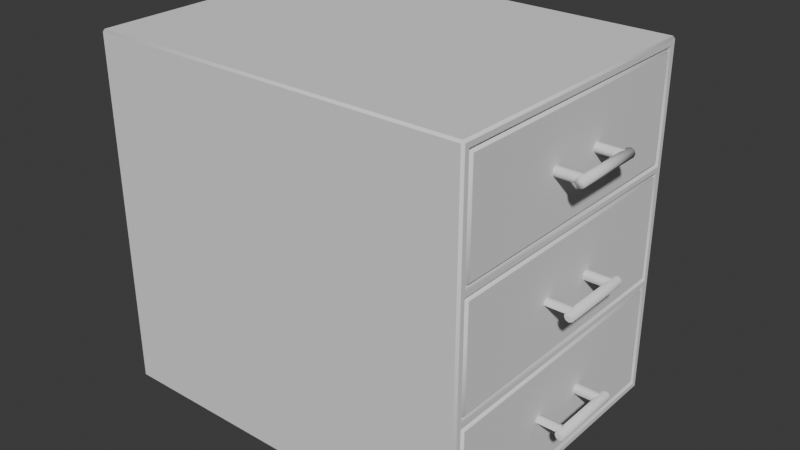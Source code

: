 # Source: Container.blend  (saved by Blender 4.5.90; exported with 4.5.12 LTS)
import bpy
from mathutils import Matrix  # noqa: F401  (used for matrix-valued properties, if any)

bpy.ops.wm.read_factory_settings(use_empty=True)
scene = bpy.context.scene
scene.name = 'Scene'

# ---- collections
col_collection = bpy.data.collections.new('Collection'); scene.collection.children.link(col_collection)

# ---- node groups
ng_smooth_by_angle_001 = bpy.data.node_groups.new('Smooth by Angle.001', 'GeometryNodeTree')
_s = ng_smooth_by_angle_001.interface.new_socket(name='Mesh', in_out='OUTPUT', socket_type='NodeSocketGeometry')
_s = ng_smooth_by_angle_001.interface.new_socket(name='Mesh', in_out='INPUT', socket_type='NodeSocketGeometry')
_s = ng_smooth_by_angle_001.interface.new_socket(name='Angle', in_out='INPUT', socket_type='NodeSocketFloat')
_s.subtype = 'ANGLE'
_s.default_value = 0.5236
_s.min_value = 0.0
_s.max_value = 3.142
_s.description = 'Maximum face angle for smooth edges'
_s = ng_smooth_by_angle_001.interface.new_socket(name='Ignore Sharpness', in_out='INPUT', socket_type='NodeSocketBool')
_s.force_non_field = True
ng_smooth_by_angle_001.description = 'Set the sharpness of mesh edges based on the angle between the neighboring faces'
ng_smooth_by_angle_001.is_modifier = True
_N = ng_smooth_by_angle_001.nodes; _L = ng_smooth_by_angle_001.links
n0 = _N.new('GeometryNodeSetShadeSmooth'); n0.name = 'Set Shade Smooth'; n0.location = (120, -80)
n0.domain = 'EDGE'
n1 = _N.new('GeometryNodeSetShadeSmooth'); n1.name = 'Set Shade Smooth.001'; n1.location = (300, -80)
n2 = _N.new('NodeGroupOutput'); n2.name = 'Group Output'; n2.location = (480, -80)
n3 = _N.new('GeometryNodeInputMeshEdgeAngle'); n3.name = 'Edge Angle'; n3.location = (-440, -240)
n4 = _N.new('NodeGroupInput'); n4.name = 'Group Input'; n4.location = (-80, -80)
n5 = _N.new('GeometryNodeInputEdgeSmooth'); n5.name = 'Is Edge Smooth'; n5.location = (-260, -120)
n6 = _N.new('GeometryNodeInputShadeSmooth'); n6.name = 'Is Shade Smooth'; n6.location = (-440, -397)
n7 = _N.new('FunctionNodeCompare'); n7.name = 'Compare'; n7.location = (-260, -260)
n7.operation = 'LESS_EQUAL'
n7.inputs[6].default_value = (0.0, 0.0, 0.0, 0.0)
n7.inputs[7].default_value = (0.0, 0.0, 0.0, 0.0)
n8 = _N.new('FunctionNodeBooleanMath'); n8.name = 'Boolean Math.001'; n8.location = (-80, -260)
n9 = _N.new('NodeGroupInput'); n9.name = 'Group Input.001'; n9.location = (-440, -329)
n10 = _N.new('NodeGroupInput'); n10.name = 'Group Input.002'; n10.location = (-259, -189)
n11 = _N.new('FunctionNodeBooleanMath'); n11.name = 'Boolean Math'; n11.location = (-80, -149)
n11.operation = 'OR'
n12 = _N.new('FunctionNodeBooleanMath'); n12.name = 'Boolean Math.002'; n12.location = (-260, -380)
n12.operation = 'OR'
n13 = _N.new('NodeGroupInput'); n13.name = 'Group Input.003'; n13.location = (-440, -460)
_L.new(n3.outputs[0], n7.inputs[0])
_L.new(n1.outputs[0], n2.inputs[0])
_L.new(n9.outputs[1], n7.inputs[1])
_L.new(n7.outputs[0], n8.inputs[0])
_L.new(n4.outputs[0], n0.inputs[0])
_L.new(n0.outputs[0], n1.inputs[0])
_L.new(n8.outputs[0], n0.inputs[2])
_L.new(n10.outputs[2], n11.inputs[1])
_L.new(n5.outputs[0], n11.inputs[0])
_L.new(n11.outputs[0], n0.inputs[1])
_L.new(n13.outputs[2], n12.inputs[1])
_L.new(n6.outputs[0], n12.inputs[0])
_L.new(n12.outputs[0], n8.inputs[1])
n2.is_active_output = True

# ---- world
world_world = bpy.data.worlds.new('World'); scene.world = world_world
world_world.use_nodes = True; world_world.node_tree.nodes.clear()
_N = world_world.node_tree.nodes; _L = world_world.node_tree.links
n0 = _N.new('ShaderNodeOutputWorld'); n0.name = 'World Output'; n0.location = (200, 100)
n1 = _N.new('ShaderNodeBackground'); n1.name = 'Background'; n1.location = (-200, 100)
n1.inputs[0].default_value = (0.05088, 0.05088, 0.05088, 1.0)
_L.new(n1.outputs[0], n0.inputs[0])
n0.is_active_output = True
world_world.color = (0.05088, 0.05088, 0.05088)
world_world.sun_shadow_jitter_overblur = 0.0

# ---- meshes
me_cube_001 = bpy.data.meshes.new('Cube.001')
me_cube_001.from_pydata([(-0.325, -0.25, -0.3), (-0.325, -0.25, 0.3), (-0.325, 0.25, -0.3), (-0.325, 0.25, 0.3), (0.325, -0.235, -0.285), (0.325, -0.235, 0.285), (0.325, 0.235, -0.285), (0.325, 0.235, 0.285), (0.325, 0.25, 0.3), (0.325, 0.25, -0.3), (0.325, -0.25, -0.3), (0.325, -0.25, 0.3), (0.325, -0.235, 0.105), (0.325, -0.235, 0.09), (0.325, -0.235, -0.09), (0.325, -0.235, -0.105), (0.325, 0.235, 0.105), (0.325, 0.235, 0.09), (0.325, 0.235, -0.09), (0.325, 0.235, -0.105), (-0.31, 0.235, 0.285), (-0.31, -0.235, 0.285), (-0.31, -0.235, 0.1049), (-0.31, 0.235, 0.1051), (-0.31, -0.235, 0.0895), (-0.31, -0.235, -0.08825), (-0.31, 0.235, 0.0905), (-0.31, 0.235, -0.09175), (-0.31, 0.235, -0.1057), (-0.31, 0.235, -0.285), (-0.31, -0.235, -0.285), (-0.31, -0.235, -0.1043)], [], [(0, 1, 3, 2), (2, 3, 8, 9), (6, 19, 28, 29), (10, 11, 1, 0), (2, 9, 10, 0), (8, 3, 1, 11), (7, 16, 17, 18, 19, 6, 9, 8), (6, 4, 10, 9), (5, 7, 8, 11), (4, 15, 14, 13, 12, 5, 11, 10), (15, 19, 18, 14), (17, 13, 24, 26), (13, 17, 16, 12), (16, 7, 20, 23), (22, 23, 20, 21), (5, 12, 22, 21), (12, 16, 23, 22), (7, 5, 21, 20), (25, 27, 26, 24), (18, 17, 26, 27), (13, 14, 25, 24), (14, 18, 27, 25), (29, 28, 31, 30), (19, 15, 31, 28), (15, 4, 30, 31), (4, 6, 29, 30)])
me_cube_001.polygons.foreach_set('use_smooth', [True] * 26)
_uv = me_cube_001.uv_layers.new(name='UVMap')
_uv.uv.foreach_set('vector', [0.375, 0.0, 0.625, 0.0, 0.625, 0.25, 0.375, 0.25, 0.375, 0.25, 0.625, 0.25, 0.625, 0.5, 0.375, 0.5, 0.3812, 0.5075, 0.4473, 0.5075, 0.4473, 0.5075, 0.3812, 0.5075, 0.375, 0.75, 0.625, 0.75, 0.625, 1.0, 0.375, 1.0, 0.125, 0.5, 0.375, 0.5, 0.375, 0.75, 0.125, 0.75, 0.625, 0.5, 0.875, 0.5, 0.875, 0.75, 0.625, 0.75, 0.6188, 0.5075, 0.5399, 0.5075, 0.5246, 0.5075, 0.4581, 0.5075, 0.4473, 0.5075, 0.3812, 0.5075, 0.375, 0.5, 0.625, 0.5, 0.3812, 0.5075, 0.3812, 0.7425, 0.375, 0.75, 0.375, 0.5, 0.6188, 0.7425, 0.6188, 0.5075, 0.625, 0.5, 0.625, 0.75, 0.3812, 0.7425, 0.4478, 0.7425, 0.4596, 0.7425, 0.5242, 0.7425, 0.5399, 0.7425, 0.6188, 0.7425, 0.625, 0.75, 0.375, 0.75, 0.4478, 0.7425, 0.4473, 0.5075, 0.4581, 0.5075, 0.4596, 0.7425, 0.5246, 0.5075, 0.5242, 0.7425, 0.5242, 0.7425, 0.5246, 0.5075, 0.5242, 0.7425, 0.5246, 0.5075, 0.5399, 0.5075, 0.5399, 0.7425, 0.5399, 0.5075, 0.6188, 0.5075, 0.6188, 0.5075, 0.5399, 0.5075, 0.5399, 0.7425, 0.5399, 0.5075, 0.6188, 0.5075, 0.6188, 0.7425, 0.6188, 0.7425, 0.5399, 0.7425, 0.5399, 0.7425, 0.6188, 0.7425, 0.5399, 0.7425, 0.5399, 0.5075, 0.5399, 0.5075, 0.5399, 0.7425, 0.6188, 0.5075, 0.6188, 0.7425, 0.6188, 0.7425, 0.6188, 0.5075, 0.4596, 0.7425, 0.4581, 0.5075, 0.5246, 0.5075, 0.5242, 0.7425, 0.4581, 0.5075, 0.5246, 0.5075, 0.5246, 0.5075, 0.4581, 0.5075, 0.5242, 0.7425, 0.4596, 0.7425, 0.4596, 0.7425, 0.5242, 0.7425, 0.4596, 0.7425, 0.4581, 0.5075, 0.4581, 0.5075, 0.4596, 0.7425, 0.3812, 0.5075, 0.4473, 0.5075, 0.4478, 0.7425, 0.3812, 0.7425, 0.4473, 0.5075, 0.4478, 0.7425, 0.4478, 0.7425, 0.4473, 0.5075, 0.4478, 0.7425, 0.3812, 0.7425, 0.3812, 0.7425, 0.4478, 0.7425, 0.3812, 0.7425, 0.3812, 0.5075, 0.3812, 0.5075, 0.3812, 0.7425])
me_cube_001.update()
me_cube_002 = bpy.data.meshes.new('Cube.002')
me_cube_002.from_pydata([(-0.31, -0.235, -0.09), (-0.295, -0.22, 0.09), (-0.31, 0.235, -0.09), (-0.295, 0.22, 0.09), (0.325, -0.235, -0.09), (0.31, -0.22, 0.09), (0.325, 0.235, -0.09), (0.31, 0.22, 0.09), (-0.31, -0.235, 0.09), (-0.31, 0.235, 0.09), (0.325, 0.235, 0.09), (0.325, -0.235, 0.09), (-0.295, -0.22, -0.075), (-0.295, 0.22, -0.075), (0.31, 0.22, -0.075), (0.31, -0.22, -0.075)], [], [(0, 8, 9, 2), (2, 9, 10, 6), (6, 10, 11, 4), (4, 11, 8, 0), (2, 6, 4, 0), (7, 3, 13, 14), (1, 3, 9, 8), (3, 7, 10, 9), (7, 5, 11, 10), (5, 1, 8, 11), (14, 13, 12, 15), (5, 7, 14, 15), (3, 1, 12, 13), (1, 5, 15, 12)])
me_cube_002.polygons.foreach_set('use_smooth', [True] * 14)
_uv = me_cube_002.uv_layers.new(name='UVMap')
_uv.uv.foreach_set('vector', [0.375, 0.0, 0.625, 0.0, 0.625, 0.25, 0.375, 0.25, 0.375, 0.25, 0.625, 0.25, 0.625, 0.5, 0.375, 0.5, 0.375, 0.5, 0.625, 0.5, 0.625, 0.75, 0.375, 0.75, 0.375, 0.75, 0.625, 0.75, 0.625, 1.0, 0.375, 1.0, 0.125, 0.5, 0.375, 0.5, 0.375, 0.75, 0.125, 0.75, 0.6309, 0.508, 0.8691, 0.508, 0.8691, 0.508, 0.6309, 0.508, 0.8691, 0.742, 0.8691, 0.508, 0.875, 0.5, 0.875, 0.75, 0.8691, 0.508, 0.6309, 0.508, 0.625, 0.5, 0.875, 0.5, 0.6309, 0.508, 0.6309, 0.742, 0.625, 0.75, 0.625, 0.5, 0.6309, 0.742, 0.8691, 0.742, 0.875, 0.75, 0.625, 0.75, 0.6309, 0.508, 0.8691, 0.508, 0.8691, 0.742, 0.6309, 0.742, 0.6309, 0.742, 0.6309, 0.508, 0.6309, 0.508, 0.6309, 0.742, 0.8691, 0.508, 0.8691, 0.742, 0.8691, 0.742, 0.8691, 0.508, 0.8691, 0.742, 0.6309, 0.742, 0.6309, 0.742, 0.8691, 0.742])
me_cube_002.update()
me_cylinder = bpy.data.meshes.new('Cylinder')
me_cylinder.from_pydata([(0.0, 0.0625, 0.398), (0.0, -0.0625, 0.398), (0.005657, 0.0625, 0.3957), (0.005657, -0.0625, 0.3957), (0.008, 0.0625, 0.39), (0.008, -0.0625, 0.39), (0.005657, 0.0625, 0.3843), (0.005657, -0.0625, 0.3843), (0.0, 0.0625, 0.382), (0.0, -0.0625, 0.382), (-0.005657, 0.0625, 0.3843), (-0.005657, -0.0625, 0.3843), (-0.008, 0.0625, 0.39), (-0.008, -0.0625, 0.39), (-0.005657, 0.0625, 0.3957), (-0.005657, -0.0625, 0.3957), (-0.048, -0.042, 0.39), (1.863e-09, -0.042, 0.39), (-0.048, -0.04434, 0.3843), (1.863e-09, -0.04434, 0.3843), (-0.048, -0.05, 0.382), (1.863e-09, -0.05, 0.382), (-0.048, -0.05566, 0.3843), (1.863e-09, -0.05566, 0.3843), (-0.048, -0.058, 0.39), (1.863e-09, -0.058, 0.39), (-0.048, -0.05566, 0.3957), (1.863e-09, -0.05566, 0.3957), (-0.048, -0.05, 0.398), (1.863e-09, -0.05, 0.398), (-0.048, -0.04434, 0.3957), (1.863e-09, -0.04434, 0.3957), (-0.048, 0.058, 0.39), (1.863e-09, 0.058, 0.39), (-0.048, 0.05566, 0.3843), (1.863e-09, 0.05566, 0.3843), (-0.048, 0.05, 0.382), (1.863e-09, 0.05, 0.382), (-0.048, 0.04434, 0.3843), (1.863e-09, 0.04434, 0.3843), (-0.048, 0.042, 0.39), (1.863e-09, 0.042, 0.39), (-0.048, 0.04434, 0.3957), (1.863e-09, 0.04434, 0.3957), (-0.048, 0.05, 0.398), (1.863e-09, 0.05, 0.398), (-0.048, 0.05566, 0.3957), (1.863e-09, 0.05566, 0.3957)], [], [(0, 1, 3, 2), (2, 3, 5, 4), (4, 5, 7, 6), (6, 7, 9, 8), (8, 9, 11, 10), (10, 11, 13, 12), (3, 1, 15, 13, 11, 9, 7, 5), (12, 13, 15, 14), (14, 15, 1, 0), (0, 2, 4, 6, 8, 10, 12, 14), (16, 17, 19, 18), (18, 19, 21, 20), (20, 21, 23, 22), (22, 23, 25, 24), (24, 25, 27, 26), (26, 27, 29, 28), (28, 29, 31, 30), (30, 31, 17, 16), (32, 33, 35, 34), (34, 35, 37, 36), (36, 37, 39, 38), (38, 39, 41, 40), (40, 41, 43, 42), (42, 43, 45, 44), (44, 45, 47, 46), (46, 47, 33, 32)])
me_cylinder.polygons.foreach_set('use_smooth', [True] * 26)
_uv = me_cylinder.uv_layers.new(name='UVMap')
_uv.uv.foreach_set('vector', [1.0, 0.5, 1.0, 1.0, 0.875, 1.0, 0.875, 0.5, 0.875, 0.5, 0.875, 1.0, 0.75, 1.0, 0.75, 0.5, 0.75, 0.5, 0.75, 1.0, 0.625, 1.0, 0.625, 0.5, 0.625, 0.5, 0.625, 1.0, 0.5, 1.0, 0.5, 0.5, 0.5, 0.5, 0.5, 1.0, 0.375, 1.0, 0.375, 0.5, 0.375, 0.5, 0.375, 1.0, 0.25, 1.0, 0.25, 0.5, 0.4197, 0.4197, 0.25, 0.49, 0.08029, 0.4197, 0.01, 0.25, 0.08029, 0.08029, 0.25, 0.01, 0.4197, 0.08029, 0.49, 0.25, 0.25, 0.5, 0.25, 1.0, 0.125, 1.0, 0.125, 0.5, 0.125, 0.5, 0.125, 1.0, 0.0, 1.0, 0.0, 0.5, 0.75, 0.49, 0.9197, 0.4197, 0.99, 0.25, 0.9197, 0.08029, 0.75, 0.01, 0.5803, 0.08029, 0.51, 0.25, 0.5803, 0.4197, 1.0, 0.5, 1.0, 1.0, 0.875, 1.0, 0.875, 0.5, 0.875, 0.5, 0.875, 1.0, 0.75, 1.0, 0.75, 0.5, 0.75, 0.5, 0.75, 1.0, 0.625, 1.0, 0.625, 0.5, 0.625, 0.5, 0.625, 1.0, 0.5, 1.0, 0.5, 0.5, 0.5, 0.5, 0.5, 1.0, 0.375, 1.0, 0.375, 0.5, 0.375, 0.5, 0.375, 1.0, 0.25, 1.0, 0.25, 0.5, 0.25, 0.5, 0.25, 1.0, 0.125, 1.0, 0.125, 0.5, 0.125, 0.5, 0.125, 1.0, 0.0, 1.0, 0.0, 0.5, 1.0, 0.5, 1.0, 1.0, 0.875, 1.0, 0.875, 0.5, 0.875, 0.5, 0.875, 1.0, 0.75, 1.0, 0.75, 0.5, 0.75, 0.5, 0.75, 1.0, 0.625, 1.0, 0.625, 0.5, 0.625, 0.5, 0.625, 1.0, 0.5, 1.0, 0.5, 0.5, 0.5, 0.5, 0.5, 1.0, 0.375, 1.0, 0.375, 0.5, 0.375, 0.5, 0.375, 1.0, 0.25, 1.0, 0.25, 0.5, 0.25, 0.5, 0.25, 1.0, 0.125, 1.0, 0.125, 0.5, 0.125, 0.5, 0.125, 1.0, 0.0, 1.0, 0.0, 0.5])
me_cylinder.update()
me_cube_003 = bpy.data.meshes.new('Cube.003')
me_cube_003.from_pydata([(-0.31, -0.235, 0.105), (-0.31, 0.235, 0.105), (-0.31, -0.235, 0.285), (0.325, -0.235, 0.105), (0.325, 0.235, 0.105), (0.325, -0.235, 0.285), (0.325, 0.235, 0.285), (0.31, -0.22, 0.285), (0.31, 0.22, 0.285), (-0.295, -0.22, 0.285), (0.31, -0.22, 0.12), (0.31, 0.22, 0.12), (-0.295, -0.22, 0.12), (-0.295, 0.22, 0.12), (-0.295, 0.22, 0.285), (-0.31, 0.235, 0.285)], [], [(1, 4, 3, 0), (0, 2, 15, 1), (3, 5, 2, 0), (4, 6, 5, 3), (8, 7, 5, 6), (7, 9, 2, 5), (7, 8, 11, 10), (9, 7, 10, 12), (11, 13, 12, 10), (14, 9, 12, 13), (8, 14, 13, 11), (9, 14, 15, 2), (14, 8, 6, 15), (1, 15, 6, 4)])
me_cube_003.polygons.foreach_set('use_smooth', [True] * 14)
_uv = me_cube_003.uv_layers.new(name='UVMap')
_uv.uv.foreach_set('vector', [0.125, 0.5, 0.375, 0.5, 0.375, 0.75, 0.125, 0.75, 0.375, 0.0, 0.625, 0.0, 0.625, 0.25, 0.375, 0.25, 0.375, 0.75, 0.625, 0.75, 0.625, 1.0, 0.375, 1.0, 0.375, 0.5, 0.625, 0.5, 0.625, 0.75, 0.375, 0.75, 0.6309, 0.508, 0.6309, 0.742, 0.625, 0.75, 0.625, 0.5, 0.6309, 0.742, 0.8691, 0.742, 0.875, 0.75, 0.625, 0.75, 0.6309, 0.742, 0.6309, 0.508, 0.6309, 0.508, 0.6309, 0.742, 0.8691, 0.742, 0.6309, 0.742, 0.6309, 0.742, 0.8691, 0.742, 0.6309, 0.508, 0.8691, 0.508, 0.8691, 0.742, 0.6309, 0.742, 0.8691, 0.508, 0.8691, 0.742, 0.8691, 0.742, 0.8691, 0.508, 0.6309, 0.508, 0.8691, 0.508, 0.8691, 0.508, 0.6309, 0.508, 0.8691, 0.742, 0.8691, 0.508, 0.875, 0.5, 0.875, 0.75, 0.8691, 0.508, 0.6309, 0.508, 0.625, 0.5, 0.875, 0.5, 0.375, 0.25, 0.625, 0.25, 0.625, 0.5, 0.375, 0.5])
me_cube_003.update()
me_cube_004 = bpy.data.meshes.new('Cube.004')
me_cube_004.from_pydata([(-0.31, -0.235, 0.3), (-0.31, 0.235, 0.3), (-0.31, -0.235, 0.48), (0.325, -0.235, 0.3), (0.325, 0.235, 0.3), (0.325, -0.235, 0.48), (0.325, 0.235, 0.48), (0.31, -0.22, 0.48), (0.31, 0.22, 0.48), (-0.295, -0.22, 0.48), (0.31, -0.22, 0.315), (0.31, 0.22, 0.315), (-0.295, -0.22, 0.315), (-0.295, 0.22, 0.315), (-0.295, 0.22, 0.48), (-0.31, 0.235, 0.48)], [], [(1, 4, 3, 0), (0, 2, 15, 1), (3, 5, 2, 0), (4, 6, 5, 3), (8, 7, 5, 6), (7, 9, 2, 5), (7, 8, 11, 10), (9, 7, 10, 12), (11, 13, 12, 10), (14, 9, 12, 13), (8, 14, 13, 11), (9, 14, 15, 2), (14, 8, 6, 15), (1, 15, 6, 4)])
me_cube_004.polygons.foreach_set('use_smooth', [True] * 14)
_uv = me_cube_004.uv_layers.new(name='UVMap')
_uv.uv.foreach_set('vector', [0.125, 0.5, 0.375, 0.5, 0.375, 0.75, 0.125, 0.75, 0.375, 0.0, 0.625, 0.0, 0.625, 0.25, 0.375, 0.25, 0.375, 0.75, 0.625, 0.75, 0.625, 1.0, 0.375, 1.0, 0.375, 0.5, 0.625, 0.5, 0.625, 0.75, 0.375, 0.75, 0.6309, 0.508, 0.6309, 0.742, 0.625, 0.75, 0.625, 0.5, 0.6309, 0.742, 0.8691, 0.742, 0.875, 0.75, 0.625, 0.75, 0.6309, 0.742, 0.6309, 0.508, 0.6309, 0.508, 0.6309, 0.742, 0.8691, 0.742, 0.6309, 0.742, 0.6309, 0.742, 0.8691, 0.742, 0.6309, 0.508, 0.8691, 0.508, 0.8691, 0.742, 0.6309, 0.742, 0.8691, 0.508, 0.8691, 0.742, 0.8691, 0.742, 0.8691, 0.508, 0.6309, 0.508, 0.8691, 0.508, 0.8691, 0.508, 0.6309, 0.508, 0.8691, 0.742, 0.8691, 0.508, 0.875, 0.5, 0.875, 0.75, 0.8691, 0.508, 0.6309, 0.508, 0.625, 0.5, 0.875, 0.5, 0.375, 0.25, 0.625, 0.25, 0.625, 0.5, 0.375, 0.5])
me_cube_004.update()
me_cylinder_001 = bpy.data.meshes.new('Cylinder.001')
me_cylinder_001.from_pydata([(0.0, 0.0625, 0.008), (0.0, -0.0625, 0.008), (0.005657, 0.0625, 0.005657), (0.005657, -0.0625, 0.005657), (0.008, 0.0625, 2.732e-09), (0.008, -0.0625, -2.732e-09), (0.005657, 0.0625, -0.005657), (0.005657, -0.0625, -0.005657), (0.0, -0.0625, -0.008), (-0.005657, -0.0625, -0.005657), (-0.008, -0.0625, -2.732e-09), (-0.005657, 0.0625, 0.005657), (-0.005657, -0.0625, 0.005657), (-0.048, -0.042, 3.497e-10), (1.863e-09, -0.042, 3.497e-10), (-0.048, -0.058, -3.497e-10), (1.863e-09, -0.058, -3.497e-10), (-0.048, -0.05566, 0.005657), (1.863e-09, -0.05566, 0.005657), (-0.048, -0.05, 0.008), (1.863e-09, -0.05, 0.008), (-0.048, -0.04434, 0.005657), (1.863e-09, -0.04434, 0.005657), (-0.048, 0.04434, -0.005657), (1.863e-09, 0.04434, -0.005657), (-0.048, 0.042, 4.021e-09), (1.863e-09, 0.042, 4.021e-09), (-0.048, 0.04434, 0.005657), (1.863e-09, 0.04434, 0.005657), (-0.048, 0.05, 0.008), (1.863e-09, 0.05, 0.008), (-0.048, 0.05566, 0.005657), (1.863e-09, 0.05566, 0.005657)], [], [(0, 1, 3, 2), (2, 3, 5, 4), (4, 5, 7, 6), (3, 1, 12, 10, 9, 8, 7, 5), (11, 12, 1, 0), (15, 16, 18, 17), (17, 18, 20, 19), (19, 20, 22, 21), (21, 22, 14, 13), (23, 24, 26, 25), (25, 26, 28, 27), (27, 28, 30, 29), (29, 30, 32, 31)])
me_cylinder_001.polygons.foreach_set('use_smooth', [True] * 13)
_uv = me_cylinder_001.uv_layers.new(name='UVMap')
_uv.uv.foreach_set('vector', [1.0, 0.5, 1.0, 1.0, 0.875, 1.0, 0.875, 0.5, 0.875, 0.5, 0.875, 1.0, 0.75, 1.0, 0.75, 0.5, 0.75, 0.5, 0.75, 1.0, 0.625, 1.0, 0.625, 0.5, 0.4197, 0.4197, 0.25, 0.49, 0.08029, 0.4197, 0.01, 0.25, 0.08029, 0.08029, 0.25, 0.01, 0.4197, 0.08029, 0.49, 0.25, 0.125, 0.5, 0.125, 1.0, 0.0, 1.0, 0.0, 0.5, 0.5, 0.5, 0.5, 1.0, 0.375, 1.0, 0.375, 0.5, 0.375, 0.5, 0.375, 1.0, 0.25, 1.0, 0.25, 0.5, 0.25, 0.5, 0.25, 1.0, 0.125, 1.0, 0.125, 0.5, 0.125, 0.5, 0.125, 1.0, 0.0, 1.0, 0.0, 0.5, 0.625, 0.5, 0.625, 1.0, 0.5, 1.0, 0.5, 0.5, 0.5, 0.5, 0.5, 1.0, 0.375, 1.0, 0.375, 0.5, 0.375, 0.5, 0.375, 1.0, 0.25, 1.0, 0.25, 0.5, 0.25, 0.5, 0.25, 1.0, 0.125, 1.0, 0.125, 0.5])
me_cylinder_001.update()
me_cylinder_002 = bpy.data.meshes.new('Cylinder.002')
me_cylinder_002.from_pydata([(0.0, 0.0625, 0.203), (0.0, -0.0625, 0.203), (0.005657, 0.0625, 0.2007), (0.005657, -0.0625, 0.2007), (0.008, 0.0625, 0.195), (0.008, -0.0625, 0.195), (0.005657, 0.0625, 0.1893), (0.005657, -0.0625, 0.1893), (0.0, -0.0625, 0.187), (-0.005657, -0.0625, 0.1893), (-0.008, -0.0625, 0.195), (-0.005657, 0.0625, 0.2007), (-0.005657, -0.0625, 0.2007), (-0.048, -0.058, 0.195), (1.863e-09, -0.058, 0.195), (-0.048, -0.05566, 0.2007), (1.863e-09, -0.05566, 0.2007), (-0.048, -0.05, 0.203), (1.863e-09, -0.05, 0.203), (-0.048, -0.04434, 0.2007), (1.863e-09, -0.04434, 0.2007), (-0.048, 0.04434, 0.1893), (1.863e-09, 0.04434, 0.1893), (-0.048, 0.042, 0.195), (1.863e-09, 0.042, 0.195), (-0.048, 0.04434, 0.2007), (1.863e-09, 0.04434, 0.2007), (-0.048, 0.05, 0.203), (1.863e-09, 0.05, 0.203), (-0.048, 0.05566, 0.2007), (1.863e-09, 0.05566, 0.2007)], [], [(0, 1, 3, 2), (2, 3, 5, 4), (4, 5, 7, 6), (3, 1, 12, 10, 9, 8, 7, 5), (11, 12, 1, 0), (13, 14, 16, 15), (15, 16, 18, 17), (17, 18, 20, 19), (21, 22, 24, 23), (23, 24, 26, 25), (25, 26, 28, 27), (27, 28, 30, 29)])
me_cylinder_002.polygons.foreach_set('use_smooth', [True] * 12)
_uv = me_cylinder_002.uv_layers.new(name='UVMap')
_uv.uv.foreach_set('vector', [1.0, 0.5, 1.0, 1.0, 0.875, 1.0, 0.875, 0.5, 0.875, 0.5, 0.875, 1.0, 0.75, 1.0, 0.75, 0.5, 0.75, 0.5, 0.75, 1.0, 0.625, 1.0, 0.625, 0.5, 0.4197, 0.4197, 0.25, 0.49, 0.08029, 0.4197, 0.01, 0.25, 0.08029, 0.08029, 0.25, 0.01, 0.4197, 0.08029, 0.49, 0.25, 0.125, 0.5, 0.125, 1.0, 0.0, 1.0, 0.0, 0.5, 0.5, 0.5, 0.5, 1.0, 0.375, 1.0, 0.375, 0.5, 0.375, 0.5, 0.375, 1.0, 0.25, 1.0, 0.25, 0.5, 0.25, 0.5, 0.25, 1.0, 0.125, 1.0, 0.125, 0.5, 0.625, 0.5, 0.625, 1.0, 0.5, 1.0, 0.5, 0.5, 0.5, 0.5, 0.5, 1.0, 0.375, 1.0, 0.375, 0.5, 0.375, 0.5, 0.375, 1.0, 0.25, 1.0, 0.25, 0.5, 0.25, 0.5, 0.25, 1.0, 0.125, 1.0, 0.125, 0.5])
me_cylinder_002.update()

# ---- objects
ob_frame = bpy.data.objects.new('Frame', me_cube_001)
ob_drawer1 = bpy.data.objects.new('Drawer1', me_cube_002)
ob_handle3 = bpy.data.objects.new('Handle3', me_cylinder)
ob_drawer2 = bpy.data.objects.new('Drawer2', me_cube_003)
ob_drawer3 = bpy.data.objects.new('Drawer3', me_cube_004)
ob_handle1 = bpy.data.objects.new('Handle1', me_cylinder_001)
ob_handle2 = bpy.data.objects.new('Handle2', me_cylinder_002)

# ---- transforms, parenting, visibility, modifiers, constraints
ob_frame.location = (0.0, 0.0, 0.3)
_m = ob_frame.modifiers.new('Bevel', 'BEVEL')
_m.width = 0.0035
_m.width_pct = 0.0035
_m = ob_frame.modifiers.new('Smooth by Angle.001', 'NODES')
_m.node_group = ng_smooth_by_angle_001
_gi = [s.identifier for s in ng_smooth_by_angle_001.interface.items_tree if s.item_type == 'SOCKET' and s.in_out == 'INPUT']
_m[_gi[1]] = 0.6981  # Angle
_m.use_pin_to_last = True
_m.show_group_selector = False
ob_drawer1.parent = ob_frame
ob_drawer1.matrix_parent_inverse = Matrix(((1.0, -0.0, 0.0, -0.0), (-0.0, 1.0, -0.0, 0.0), (0.0, -0.0, 1.0, -0.3), (-0.0, 0.0, -0.0, 1.0)))
ob_drawer1.location = (0.0, 0.0, 0.105)
_m = ob_drawer1.modifiers.new('Bevel', 'BEVEL')
_m.width = 0.005
_m.width_pct = 0.005
_m = ob_drawer1.modifiers.new('Smooth by Angle.001', 'NODES')
_m.node_group = ng_smooth_by_angle_001
_gi = [s.identifier for s in ng_smooth_by_angle_001.interface.items_tree if s.item_type == 'SOCKET' and s.in_out == 'INPUT']
_m[_gi[1]] = 0.6981  # Angle
_m.use_pin_to_last = True
_m.show_group_selector = False
ob_handle3.parent = ob_drawer3
ob_handle3.matrix_parent_inverse = Matrix(((1.0, -0.0, 0.0, -0.0), (-0.0, 1.0, -0.0, 0.0), (0.0, -0.0, 1.0, -0.105), (-0.0, 0.0, -0.0, 1.0)))
ob_handle3.location = (0.368, 0.0, 0.105)
_m = ob_handle3.modifiers.new('Bevel', 'BEVEL')
_m.width = 0.00275
_m.width_pct = 0.00275
_m.limit_method = 'WEIGHT'
ob_drawer2.parent = ob_frame
ob_drawer2.matrix_parent_inverse = Matrix(((1.0, -0.0, 0.0, -0.0), (-0.0, 1.0, -0.0, 0.0), (0.0, -0.0, 1.0, -0.3), (-0.0, 0.0, -0.0, 1.0)))
ob_drawer2.location = (0.0, 0.0, 0.105)
_m = ob_drawer2.modifiers.new('Bevel', 'BEVEL')
_m.width = 0.005
_m.width_pct = 0.005
_m = ob_drawer2.modifiers.new('Smooth by Angle.001', 'NODES')
_m.node_group = ng_smooth_by_angle_001
_gi = [s.identifier for s in ng_smooth_by_angle_001.interface.items_tree if s.item_type == 'SOCKET' and s.in_out == 'INPUT']
_m[_gi[1]] = 0.6981  # Angle
_m.use_pin_to_last = True
_m.show_group_selector = False
ob_drawer3.parent = ob_frame
ob_drawer3.matrix_parent_inverse = Matrix(((1.0, -0.0, 0.0, -0.0), (-0.0, 1.0, -0.0, 0.0), (0.0, -0.0, 1.0, -0.3), (-0.0, 0.0, -0.0, 1.0)))
ob_drawer3.location = (0.0, 0.0, 0.105)
_m = ob_drawer3.modifiers.new('Bevel', 'BEVEL')
_m.width = 0.005
_m.width_pct = 0.005
_m = ob_drawer3.modifiers.new('Smooth by Angle.001', 'NODES')
_m.node_group = ng_smooth_by_angle_001
_gi = [s.identifier for s in ng_smooth_by_angle_001.interface.items_tree if s.item_type == 'SOCKET' and s.in_out == 'INPUT']
_m[_gi[1]] = 0.6981  # Angle
_m.use_pin_to_last = True
_m.show_group_selector = False
ob_handle1.parent = ob_drawer1
ob_handle1.matrix_parent_inverse = Matrix(((1.0, -0.0, 0.0, -0.0), (-0.0, 1.0, -0.0, 0.0), (0.0, -0.0, 1.0, -0.105), (-0.0, 0.0, -0.0, 1.0)))
ob_handle1.location = (0.368, 0.0, 0.105)
_m = ob_handle1.modifiers.new('Bevel', 'BEVEL')
_m.width = 0.00275
_m.width_pct = 0.00275
_m.limit_method = 'WEIGHT'
ob_handle2.parent = ob_drawer2
ob_handle2.matrix_parent_inverse = Matrix(((1.0, -0.0, 0.0, -0.0), (-0.0, 1.0, -0.0, 0.0), (0.0, -0.0, 1.0, -0.105), (-0.0, 0.0, -0.0, 1.0)))
ob_handle2.location = (0.368, 0.0, 0.105)
_m = ob_handle2.modifiers.new('Bevel', 'BEVEL')
_m.width = 0.00275
_m.width_pct = 0.00275
_m.limit_method = 'WEIGHT'

# ---- collection membership
col_collection.objects.link(ob_frame)
col_collection.objects.link(ob_drawer1)
col_collection.objects.link(ob_handle3)
col_collection.objects.link(ob_drawer2)
col_collection.objects.link(ob_drawer3)
col_collection.objects.link(ob_handle1)
col_collection.objects.link(ob_handle2)

# ---- scene / render settings (as saved in the file)
scene.frame_start = 1; scene.frame_end = 250; scene.frame_set(1)
scene.render.engine = 'BLENDER_EEVEE_NEXT'
bpy.context.view_layer.update()

# ---- added for rendering (the .blend has no active camera and no usable light): camera, sun
cam_auto = bpy.data.cameras.new('AutoCamera')
cam_auto.lens = 50.0
cam_auto.sensor_width = 36.0
cam_auto.clip_end = 1000.0
ob_auto_camera = bpy.data.objects.new('AutoCamera', cam_auto)
scene.collection.objects.link(ob_auto_camera)
ob_auto_camera.location = (0.996501, -1.1652, 1.0768)
ob_auto_camera.rotation_euler = (1.09748, -7.21219e-08, 0.694738)
scene.camera = ob_auto_camera
light_auto_sun = bpy.data.lights.new('AutoSun', 'SUN')
light_auto_sun.energy = 3.0
light_auto_sun.angle = 0.0523599
ob_auto_sun = bpy.data.objects.new('AutoSun', light_auto_sun)
scene.collection.objects.link(ob_auto_sun)
ob_auto_sun.rotation_euler = (0.872665, 0.174533, 0.523599)
bpy.context.view_layer.update()
